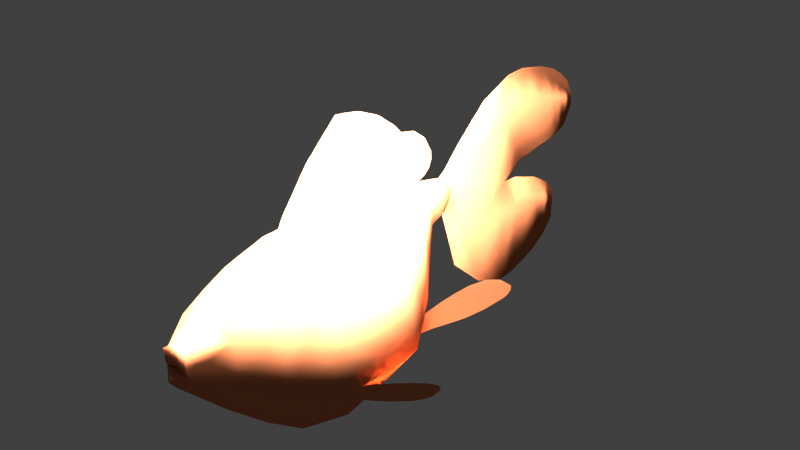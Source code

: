 # Source: LBSR_Fish.blend  (saved by Blender 2.73.0; exported with 4.5.12 LTS)
import bpy
from mathutils import Matrix  # noqa: F401  (used for matrix-valued properties, if any)

bpy.ops.wm.read_factory_settings(use_empty=True)
scene = bpy.context.scene
scene.name = 'Scene'

# ---- collections
col_collection_1 = bpy.data.collections.new('Collection 1'); scene.collection.children.link(col_collection_1)

# ---- materials (node trees are filled in below, after node groups)
mat_fish = bpy.data.materials.new('fish')
mat_fish.alpha_threshold = 0.0
mat_fish.use_transparent_shadow = False
mat_fish.diffuse_color = (0.6667, 0.1961, 0.07843, 1.0)
mat_fish.specular_color = (0.33, 0.33, 0.33)
mat_fish.roughness = 0.5

# ---- material node trees

# ---- world
world_world = bpy.data.worlds.new('World'); scene.world = world_world
world_world.color = (0.05088, 0.05088, 0.05088)
world_world.use_sun_shadow = False
world_world.sun_shadow_jitter_overblur = 0.0
world_world.cycles.sampling_method = 'MANUAL'
world_world.cycles.sample_map_resolution = 256

# ---- lights
light_point = bpy.data.lights.new('Point', 'POINT')
light_point.transmission_factor = 0.0
light_point.energy = 100.0
light_point.shadow_buffer_clip_start = 0.5
light_point.shadow_soft_size = 0.1
light_point.shadow_maximum_resolution = 0.006
light_point.use_absolute_resolution = True
light_point.cycles.use_multiple_importance_sampling = False
light_sun_001 = bpy.data.lights.new('Sun.001', 'SUN')
light_sun_001.transmission_factor = 0.0
light_sun_001.angle = 0.1993
light_sun_001.energy = 1.0
light_sun_001.shadow_buffer_clip_start = 0.5
light_sun_001.shadow_soft_size = 0.1
light_sun_001.shadow_cascade_max_distance = 1000.0
light_sun_001.cycles.use_multiple_importance_sampling = False
light_sun = bpy.data.lights.new('Sun', 'SUN')
light_sun.transmission_factor = 0.0
light_sun.angle = 0.1993
light_sun.energy = 1.0
light_sun.shadow_buffer_clip_start = 0.5
light_sun.shadow_soft_size = 0.1
light_sun.shadow_cascade_max_distance = 1000.0
light_sun.cycles.use_multiple_importance_sampling = False

# ---- meshes
me_mesh5_group6_group1_model = bpy.data.meshes.new('Mesh5 Group6 Group1 Model')
me_mesh5_group6_group1_model.from_pydata([(0.02221, -0.3043, 0.03872), (0.02077, -0.2946, 0.03357), (0.02102, -0.2858, 0.02733), (0.02107, -0.2746, 0.01966), (0.01848, -0.262, 0.01373), (0.01332, -0.2485, 0.009696), (0.01116, -0.2448, 0.009271), (0.007454, -0.2413, 0.01061), (0.003284, -0.2392, 0.01333), (-0.005638, -0.2414, 0.02368), (-0.01021, -0.248, 0.03264), (-0.009767, -0.2578, 0.0389), (-0.006463, -0.2682, 0.04264), (-0.00203, -0.2789, 0.04549), (0.003491, -0.2898, 0.04744), (0.02532, -0.3147, 0.0427)], [], [(0, 1, 2, 3, 4, 5, 6, 7, 8, 9, 10, 11, 12, 13, 14, 15)])
me_mesh5_group6_group1_model.polygons.foreach_set('use_smooth', [True] * 1)
_uv = me_mesh5_group6_group1_model.uv_layers.new(name='UVMap')
_uv.uv.foreach_set('vector', [0.4935, 0.2246, 0.5208, 0.2328, 0.5487, 0.2359, 0.5837, 0.2406, 0.6176, 0.2532, 0.6494, 0.2733, 0.6569, 0.2809, 0.6604, 0.2926, 0.6587, 0.305, 0.6344, 0.3286, 0.6052, 0.3384, 0.5754, 0.3329, 0.5497, 0.3193, 0.5252, 0.3025, 0.502, 0.2825, 0.4672, 0.2115])
me_mesh5_group6_group1_model.materials.append(mat_fish)
me_mesh5_group6_group1_model.use_remesh_preserve_volume = False
me_mesh5_group6_group1_model.use_remesh_preserve_attributes = False
me_mesh5_group6_group1_model.use_mirror_vertex_groups = False
me_mesh5_group6_group1_model.update()
me_mesh6_group7_group1_model = bpy.data.meshes.new('Mesh6 Group7 Group1 Model')
me_mesh6_group7_group1_model.from_pydata([(0.01954, -0.2366, 0.04859), (0.01618, -0.2265, 0.05019), (0.01307, -0.2162, 0.05035), (0.009113, -0.2033, 0.05077), (0.0048, -0.1908, 0.05344), (0.0002506, -0.179, 0.05826), (-0.001, -0.1762, 0.06021), (-0.002075, -0.1749, 0.06342), (-0.002658, -0.1755, 0.06695), (-0.001549, -0.1844, 0.07424), (0.000913, -0.1951, 0.07775), (0.00437, -0.2061, 0.07697), (0.007883, -0.2156, 0.07381), (0.01148, -0.2247, 0.0697), (0.01512, -0.2333, 0.06468), (0.02308, -0.2463, 0.04559)], [], [(3, 4, 5, 6, 7, 8, 9, 10, 11, 12, 13, 14, 15, 0, 1, 2)])
me_mesh6_group7_group1_model.polygons.foreach_set('use_smooth', [True] * 1)
_uv = me_mesh6_group7_group1_model.uv_layers.new(name='UVMap')
_uv.uv.foreach_set('vector', [0.5837, 0.2406, 0.6176, 0.2532, 0.6494, 0.2733, 0.6569, 0.2809, 0.6604, 0.2926, 0.6587, 0.305, 0.6344, 0.3286, 0.6052, 0.3384, 0.5754, 0.3329, 0.5497, 0.3193, 0.5252, 0.3025, 0.502, 0.2825, 0.4672, 0.2115, 0.4935, 0.2246, 0.5208, 0.2328, 0.5487, 0.2359])
me_mesh6_group7_group1_model.materials.append(mat_fish)
me_mesh6_group7_group1_model.use_remesh_preserve_volume = False
me_mesh6_group7_group1_model.use_remesh_preserve_attributes = False
me_mesh6_group7_group1_model.use_mirror_vertex_groups = False
me_mesh6_group7_group1_model.update()
me_mesh4_group5_group1_model = bpy.data.meshes.new('Mesh4 Group5 Group1 Model')
me_mesh4_group5_group1_model.from_pydata([(0.05668, -0.3194, 0.1091), (0.0573, -0.3043, 0.1383), (0.05811, -0.2846, 0.1644), (0.05908, -0.2612, 0.1865), (0.05982, -0.2433, 0.1834), (0.0605, -0.2268, 0.1761), (0.06109, -0.2124, 0.1651), (0.0613, -0.2072, 0.1595), (0.06179, -0.1954, 0.1568), (0.06219, -0.1857, 0.1495), (0.06245, -0.1794, 0.1388), (0.06247, -0.1789, 0.1331), (0.06237, -0.1812, 0.1278), (0.06219, -0.1855, 0.1242), (0.06192, -0.1921, 0.1217), (0.06165, -0.1988, 0.12), (0.06137, -0.2056, 0.1193), (0.05982, -0.2433, 0.1246), (0.05823, -0.2818, 0.1212)], [], [(8, 9, 10, 11, 12, 13, 14, 15, 16, 17, 18, 0, 1, 2, 3, 4, 5, 6, 7)])
me_mesh4_group5_group1_model.polygons.foreach_set('use_smooth', [True] * 1)
_uv = me_mesh4_group5_group1_model.uv_layers.new(name='UVMap')
_uv.uv.foreach_set('vector', [0.4518, 0.8087, 0.4824, 0.7997, 0.5086, 0.7766, 0.5154, 0.7611, 0.5154, 0.7431, 0.5086, 0.7276, 0.4954, 0.7125, 0.4809, 0.6997, 0.4654, 0.6892, 0.3697, 0.6589, 0.2809, 0.6025, 0.2029, 0.5225, 0.2095, 0.6241, 0.2301, 0.7223, 0.2639, 0.8138, 0.3099, 0.8266, 0.3569, 0.8259, 0.4027, 0.8117, 0.4207, 0.8022])
me_mesh4_group5_group1_model.materials.append(mat_fish)
me_mesh4_group5_group1_model.use_remesh_preserve_volume = False
me_mesh4_group5_group1_model.use_remesh_preserve_attributes = False
me_mesh4_group5_group1_model.use_mirror_vertex_groups = False
me_mesh4_group5_group1_model.update()
me_mesh1_group2_group1_model = bpy.data.meshes.new('Mesh1 Group2 Group1 Model')
me_mesh1_group2_group1_model.from_pydata([(0.09618, -0.2493, 0.04559), (0.1052, -0.237, 0.06468), (0.1095, -0.2288, 0.0697), (0.1138, -0.22, 0.07381), (0.1181, -0.2108, 0.07697), (0.1225, -0.2001, 0.07775), (0.1258, -0.1896, 0.07424), (0.1277, -0.1808, 0.06695), (0.1271, -0.1802, 0.06342), (0.1259, -0.1814, 0.06021), (0.1245, -0.1841, 0.05826), (0.119, -0.1955, 0.05344), (0.1136, -0.2076, 0.05077), (0.1086, -0.2202, 0.05035), (0.1047, -0.2302, 0.05019), (0.1005, -0.24, 0.04859)], [], [(2, 3, 4, 5, 6, 7, 8, 9, 10, 11, 12, 13, 14, 15, 0, 1)])
me_mesh1_group2_group1_model.polygons.foreach_set('use_smooth', [True] * 1)
_uv = me_mesh1_group2_group1_model.uv_layers.new(name='UVMap')
_uv.uv.foreach_set('vector', [0.5252, 0.3025, 0.5497, 0.3193, 0.5754, 0.3329, 0.6052, 0.3384, 0.6344, 0.3286, 0.6587, 0.305, 0.6604, 0.2926, 0.6569, 0.2809, 0.6494, 0.2733, 0.6176, 0.2532, 0.5837, 0.2406, 0.5487, 0.2359, 0.5208, 0.2328, 0.4935, 0.2246, 0.4672, 0.2115, 0.502, 0.2825])
me_mesh1_group2_group1_model.materials.append(mat_fish)
me_mesh1_group2_group1_model.use_remesh_preserve_volume = False
me_mesh1_group2_group1_model.use_remesh_preserve_attributes = False
me_mesh1_group2_group1_model.use_mirror_vertex_groups = False
me_mesh1_group2_group1_model.update()
me_mesh2_group4_group3_group1_model = bpy.data.meshes.new('Mesh2 Group4 Group3 Group1 Model')
me_mesh2_group4_group3_group1_model.from_pydata([(0.05458, -0.1037, 0.05825), (0.05508, -0.1037, 0.1176), (0.05733, -0.0788, 0.0552), (0.05439, -0.1287, 0.06461), (0.05473, -0.1287, 0.1042), (0.05598, -0.1037, 0.01067), (0.05533, -0.1287, 0.03289), (0.05823, -0.1038, 0.01067), (0.05683, -0.1288, 0.03289), (0.05964, -0.1039, 0.05825), (0.05777, -0.1288, 0.06461), (0.05894, -0.07887, 0.0552), (0.05849, -0.07885, 1.005e-08), (0.05911, -0.06362, 0.001319), (0.05954, -0.06364, 0.05464), (0.05778, -0.07882, 9.933e-09), (0.05842, -0.06359, 0.001319), (0.05798, -0.06357, 0.05464), (0.05738, -0.07881, 0.07757), (0.05803, -0.06357, 0.07625), (0.05749, -0.07881, 0.124), (0.05711, -0.1038, 0.144), (0.05608, -0.1288, 0.1218), (0.05551, -0.1426, 0.1074), (0.05264, -0.1425, 0.1015), (0.05111, -0.1474, 0.09845), (0.05193, -0.1425, 0.08816), (0.05392, -0.1425, 0.0775), (0.05007, -0.1474, 0.08958), (0.05297, -0.1475, 0.08247), (0.0571, -0.1427, 0.0775), (0.05763, -0.1477, 0.08247), (0.05909, -0.1428, 0.08816), (0.05743, -0.1288, 0.1042), (0.05914, -0.1039, 0.1176), (0.05878, -0.07886, 0.124), (0.05889, -0.07887, 0.07757), (0.05953, -0.06363, 0.08788), (0.05799, -0.06357, 0.08788), (0.05949, -0.06363, 0.07625), (0.06031, -0.04128, 0.05147), (0.06027, -0.04128, 0.06876), (0.06071, -0.02696, 0.04779), (0.06069, -0.02696, 0.06006), (0.06087, -0.01772, 0.04329), (0.06086, -0.01772, 0.04942), (0.06045, -0.0177, 0.04942), (0.06075, -0.01771, 0.02814), (0.06055, -0.0177, 0.02814), (0.06043, -0.0177, 0.04329), (0.05986, -0.02693, 0.06006), (0.05983, -0.02692, 0.04779), (0.05906, -0.04123, 0.05147), (0.0591, -0.04123, 0.06875), (0.05941, -0.04124, 0.008812), (0.06008, -0.02694, 0.0175), (0.06047, -0.02695, 0.0175), (0.05996, -0.04126, 0.008812), (0.0581, -0.06357, 0.1288), (0.05901, -0.04123, 0.09229), (0.05911, -0.04123, 0.1279), (0.06035, -0.04128, 0.0923), (0.06026, -0.04128, 0.1279), (0.05942, -0.06363, 0.1288), (0.06094, -0.02697, 0.09391), (0.06086, -0.02697, 0.1253), (0.06132, -0.01773, 0.09576), (0.06125, -0.01773, 0.1226), (0.06167, -0.009276, 0.1003), (0.06162, -0.009273, 0.1201), (0.06169, -0.002542, 0.1116), (0.06167, -0.00254, 0.1178), (0.06146, -0.002532, 0.1116), (0.06147, -0.002532, 0.1178), (0.06157, -0.002535, 0.1218), (0.06092, -0.009245, 0.1003), (0.06098, -0.009246, 0.1201), (0.06031, -0.01769, 0.09576), (0.05976, -0.02692, 0.09391), (0.05984, -0.02692, 0.1253), (0.05968, -0.04125, 0.1514), (0.06035, -0.02694, 0.146), (0.05876, -0.0636, 0.1558), (0.05814, -0.07884, 0.1547), (0.05838, -0.1427, 0.1015), (0.0553, -0.1476, 0.1024), (0.0595, -0.1478, 0.09845), (0.06054, -0.1478, 0.08958), (0.06082, -0.01771, 0.1403), (0.0613, -0.009259, 0.1332), (0.06038, -0.01769, 0.1226)], [], [(0, 1, 2), (0, 3, 4, 1), (3, 0, 5, 6), (7, 8, 6, 5), (7, 9, 10, 8), (9, 7, 11), (12, 11, 7), (12, 13, 14, 11), (13, 12, 15, 16), (12, 7, 5, 15), (5, 0, 15), (15, 0, 2), (15, 2, 17, 16), (17, 2, 18, 19), (18, 2, 1, 20), (1, 21, 20), (4, 22, 21, 1), (22, 4, 23), (24, 23, 4), (24, 25, 23), (24, 26, 25), (26, 24, 3), (4, 3, 24), (3, 6, 26), (27, 26, 6), (26, 27, 28), (29, 28, 27), (30, 31, 29, 27), (30, 32, 31), (32, 30, 10), (8, 10, 30), (6, 8, 30, 27), (10, 33, 32), (9, 34, 33, 10), (34, 9, 35), (36, 35, 9, 11), (36, 37, 35), (36, 18, 38, 37), (18, 36, 39, 19), (14, 39, 36, 11), (40, 41, 39, 14), (42, 43, 41, 40), (44, 45, 43, 42), (46, 50, 43, 45), (51, 50, 46, 49), (52, 53, 50, 51), (52, 17, 19, 53), (16, 17, 52, 54), (54, 52, 51, 55), (55, 51, 49, 48), (47, 56, 55, 48), (47, 44, 42, 56), (56, 42, 40, 57), (13, 57, 40, 14), (57, 13, 16, 54), (56, 57, 54, 55), (53, 19, 39, 41), (50, 53, 41, 43), (18, 20, 38), (58, 38, 20), (59, 38, 58, 60), (61, 37, 38, 59), (61, 62, 63, 37), (64, 65, 62, 61), (66, 67, 65, 64), (68, 69, 67, 66), (70, 71, 69, 68), (72, 75, 76, 73), (70, 68, 75, 72), (68, 66, 77, 75), (66, 64, 78, 77), (64, 61, 59, 78), (78, 59, 60, 79), (79, 60, 80, 81), (60, 58, 82, 80), (82, 58, 83), (20, 83, 58), (83, 20, 21), (21, 34, 83), (33, 34, 21, 22), (33, 22, 84), (23, 84, 22), (23, 85, 84), (85, 23, 25), (86, 84, 85), (86, 87, 84), (32, 84, 87), (84, 32, 33), (87, 31, 32), (35, 83, 34), (35, 63, 83), (63, 35, 37), (82, 83, 63), (62, 80, 82, 63), (65, 81, 80, 62), (67, 88, 81, 65), (69, 89, 88, 67), (71, 74, 89, 69), (73, 76, 89, 74), (76, 90, 88, 89), (75, 77, 90, 76), (77, 78, 79, 90), (90, 79, 81, 88), (28, 25, 26), (74, 71, 70, 72, 73), (46, 45, 44, 47, 48, 49)])
me_mesh2_group4_group3_group1_model.polygons.foreach_set('use_smooth', [True] * 106)
_uv = me_mesh2_group4_group3_group1_model.uv_layers.new(name='UVMap')
_uv.uv.foreach_set('vector', [0.6574, 0.5209, 0.6259, 0.7103, 0.7139, 0.5268, 0.6574, 0.5209, 0.5991, 0.5255, 0.578, 0.6518, 0.6259, 0.7103, 0.5991, 0.5255, 0.6574, 0.5209, 0.6827, 0.3689, 0.6159, 0.4242, 0.6827, 0.3689, 0.6159, 0.4242, 0.6159, 0.4242, 0.6827, 0.3689, 0.6827, 0.3689, 0.6574, 0.5209, 0.5991, 0.5255, 0.6159, 0.4242, 0.6574, 0.5209, 0.6827, 0.3689, 0.7139, 0.5268, 0.7433, 0.3505, 0.7139, 0.5268, 0.6827, 0.3689, 0.7433, 0.3505, 0.7761, 0.3643, 0.7477, 0.5345, 0.7139, 0.5268, 0.7761, 0.3643, 0.7433, 0.3505, 0.7433, 0.3505, 0.7761, 0.3643, 0.7433, 0.3505, 0.6827, 0.3689, 0.6827, 0.3689, 0.7433, 0.3505, 0.6827, 0.3689, 0.6574, 0.5209, 0.7433, 0.3505, 0.7433, 0.3505, 0.6574, 0.5209, 0.7139, 0.5268, 0.7433, 0.3505, 0.7139, 0.5268, 0.7477, 0.5345, 0.7761, 0.3643, 0.7477, 0.5345, 0.7139, 0.5268, 0.702, 0.5982, 0.7362, 0.6035, 0.702, 0.5982, 0.7139, 0.5268, 0.6259, 0.7103, 0.6773, 0.7465, 0.6259, 0.7103, 0.6118, 0.7946, 0.6773, 0.7465, 0.578, 0.6518, 0.5687, 0.708, 0.6118, 0.7946, 0.6259, 0.7103, 0.5687, 0.708, 0.578, 0.6518, 0.5459, 0.6533, 0.549, 0.6345, 0.5459, 0.6533, 0.578, 0.6518, 0.5566, 0.6403, 0.5464, 0.6256, 0.5523, 0.6598, 0.5566, 0.6403, 0.5661, 0.5964, 0.5464, 0.6256, 0.5561, 0.592, 0.549, 0.6345, 0.5991, 0.5255, 0.578, 0.6518, 0.5991, 0.5255, 0.549, 0.6345, 0.5991, 0.5255, 0.6159, 0.4242, 0.5561, 0.592, 0.5618, 0.558, 0.5561, 0.592, 0.6159, 0.4242, 0.5661, 0.5964, 0.5738, 0.5613, 0.5528, 0.5964, 0.5579, 0.5729, 0.5528, 0.5964, 0.5738, 0.5613, 0.5738, 0.5613, 0.5579, 0.5729, 0.5579, 0.5729, 0.5738, 0.5613, 0.5738, 0.5613, 0.5661, 0.5964, 0.5579, 0.5729, 0.5561, 0.592, 0.5618, 0.558, 0.5991, 0.5255, 0.6159, 0.4242, 0.5991, 0.5255, 0.5618, 0.558, 0.6159, 0.4242, 0.6159, 0.4242, 0.5618, 0.558, 0.5618, 0.558, 0.5991, 0.5255, 0.578, 0.6518, 0.5561, 0.592, 0.6574, 0.5209, 0.6259, 0.7103, 0.578, 0.6518, 0.5991, 0.5255, 0.6259, 0.7103, 0.6574, 0.5209, 0.6773, 0.7465, 0.702, 0.5982, 0.6773, 0.7465, 0.6574, 0.5209, 0.7139, 0.5268, 0.702, 0.5982, 0.7301, 0.6407, 0.6773, 0.7465, 0.702, 0.5982, 0.702, 0.5982, 0.7301, 0.6407, 0.7301, 0.6407, 0.702, 0.5982, 0.702, 0.5982, 0.7362, 0.6035, 0.7362, 0.6035, 0.7477, 0.5345, 0.7362, 0.6035, 0.702, 0.5982, 0.7139, 0.5268, 0.7986, 0.5384, 0.7894, 0.5936, 0.7362, 0.6035, 0.7477, 0.5345, 0.832, 0.5357, 0.8255, 0.5748, 0.7894, 0.5936, 0.7986, 0.5384, 0.8547, 0.5271, 0.8515, 0.5467, 0.8255, 0.5748, 0.832, 0.5357, 0.8515, 0.5467, 0.8255, 0.5748, 0.8255, 0.5748, 0.8515, 0.5467, 0.832, 0.5357, 0.8255, 0.5748, 0.8515, 0.5467, 0.8547, 0.5271, 0.7986, 0.5384, 0.7894, 0.5936, 0.8255, 0.5748, 0.832, 0.5357, 0.7986, 0.5384, 0.7477, 0.5345, 0.7362, 0.6035, 0.7894, 0.5936, 0.7761, 0.3643, 0.7477, 0.5345, 0.7986, 0.5384, 0.8213, 0.4022, 0.8213, 0.4022, 0.7986, 0.5384, 0.832, 0.5357, 0.8481, 0.439, 0.8481, 0.439, 0.832, 0.5357, 0.8547, 0.5271, 0.8628, 0.4787, 0.8628, 0.4787, 0.8481, 0.439, 0.8481, 0.439, 0.8628, 0.4787, 0.8628, 0.4787, 0.8547, 0.5271, 0.832, 0.5357, 0.8481, 0.439, 0.8481, 0.439, 0.832, 0.5357, 0.7986, 0.5384, 0.8213, 0.4022, 0.7761, 0.3643, 0.8213, 0.4022, 0.7986, 0.5384, 0.7477, 0.5345, 0.8213, 0.4022, 0.7761, 0.3643, 0.7761, 0.3643, 0.8213, 0.4022, 0.8481, 0.439, 0.8213, 0.4022, 0.8213, 0.4022, 0.8481, 0.439, 0.7894, 0.5936, 0.7362, 0.6035, 0.7362, 0.6035, 0.7894, 0.5936, 0.8255, 0.5748, 0.7894, 0.5936, 0.7894, 0.5936, 0.8255, 0.5748, 0.702, 0.5982, 0.6773, 0.7465, 0.7301, 0.6407, 0.7083, 0.7713, 0.7301, 0.6407, 0.6773, 0.7465, 0.7769, 0.6688, 0.7301, 0.6407, 0.7083, 0.7713, 0.758, 0.7824, 0.7769, 0.6688, 0.7301, 0.6407, 0.7301, 0.6407, 0.7769, 0.6688, 0.7769, 0.6688, 0.758, 0.7824, 0.7083, 0.7713, 0.7301, 0.6407, 0.8075, 0.6829, 0.7908, 0.7832, 0.758, 0.7824, 0.7769, 0.6688, 0.8268, 0.6946, 0.8126, 0.7803, 0.7908, 0.7832, 0.8075, 0.6829, 0.8431, 0.7142, 0.8325, 0.7776, 0.8126, 0.7803, 0.8268, 0.6946, 0.8518, 0.7547, 0.8485, 0.7744, 0.8325, 0.7776, 0.8431, 0.7142, 0.8518, 0.7547, 0.8431, 0.7142, 0.8325, 0.7776, 0.8485, 0.7744, 0.8518, 0.7547, 0.8431, 0.7142, 0.8431, 0.7142, 0.8518, 0.7547, 0.8431, 0.7142, 0.8268, 0.6946, 0.8268, 0.6946, 0.8431, 0.7142, 0.8268, 0.6946, 0.8075, 0.6829, 0.8075, 0.6829, 0.8268, 0.6946, 0.8075, 0.6829, 0.7769, 0.6688, 0.7769, 0.6688, 0.8075, 0.6829, 0.8075, 0.6829, 0.7769, 0.6688, 0.758, 0.7824, 0.7908, 0.7832, 0.7908, 0.7832, 0.758, 0.7824, 0.7455, 0.8573, 0.7798, 0.8493, 0.758, 0.7824, 0.7083, 0.7713, 0.694, 0.8574, 0.7455, 0.8573, 0.694, 0.8574, 0.7083, 0.7713, 0.661, 0.8443, 0.6773, 0.7465, 0.661, 0.8443, 0.7083, 0.7713, 0.661, 0.8443, 0.6773, 0.7465, 0.6118, 0.7946, 0.6118, 0.7946, 0.6259, 0.7103, 0.661, 0.8443, 0.578, 0.6518, 0.6259, 0.7103, 0.6118, 0.7946, 0.5687, 0.708, 0.578, 0.6518, 0.5687, 0.708, 0.549, 0.6345, 0.5459, 0.6533, 0.549, 0.6345, 0.5687, 0.708, 0.5523, 0.6598, 0.5436, 0.6386, 0.5566, 0.6403, 0.5436, 0.6386, 0.5523, 0.6598, 0.5464, 0.6256, 0.5464, 0.6256, 0.5566, 0.6403, 0.5436, 0.6386, 0.5464, 0.6256, 0.5528, 0.5964, 0.5566, 0.6403, 0.5661, 0.5964, 0.5566, 0.6403, 0.5528, 0.5964, 0.549, 0.6345, 0.5561, 0.592, 0.578, 0.6518, 0.5528, 0.5964, 0.5579, 0.5729, 0.5661, 0.5964, 0.6773, 0.7465, 0.661, 0.8443, 0.6259, 0.7103, 0.6773, 0.7465, 0.7083, 0.7713, 0.661, 0.8443, 0.7083, 0.7713, 0.6773, 0.7465, 0.7301, 0.6407, 0.694, 0.8574, 0.661, 0.8443, 0.7083, 0.7713, 0.758, 0.7824, 0.7455, 0.8573, 0.694, 0.8574, 0.7083, 0.7713, 0.7908, 0.7832, 0.7798, 0.8493, 0.7455, 0.8573, 0.758, 0.7824, 0.8126, 0.7803, 0.8032, 0.8368, 0.7798, 0.8493, 0.7908, 0.7832, 0.8325, 0.7776, 0.8256, 0.8194, 0.8032, 0.8368, 0.8126, 0.7803, 0.8485, 0.7744, 0.8464, 0.7873, 0.8256, 0.8194, 0.8325, 0.7776, 0.8485, 0.7744, 0.8325, 0.7776, 0.8256, 0.8194, 0.8464, 0.7873, 0.8325, 0.7776, 0.8126, 0.7803, 0.8032, 0.8368, 0.8256, 0.8194, 0.8431, 0.7142, 0.8268, 0.6946, 0.8126, 0.7803, 0.8325, 0.7776, 0.8268, 0.6946, 0.8075, 0.6829, 0.7908, 0.7832, 0.8126, 0.7803, 0.8126, 0.7803, 0.7908, 0.7832, 0.7798, 0.8493, 0.8032, 0.8368, 0.5528, 0.5964, 0.5464, 0.6256, 0.5661, 0.5964, 0.8464, 0.7873, 0.8485, 0.7744, 0.8518, 0.7547, 0.8518, 0.7547, 0.8485, 0.7744, 0.8515, 0.5467, 0.8515, 0.5467, 0.8547, 0.5271, 0.8628, 0.4787, 0.8628, 0.4787, 0.8547, 0.5271])
me_mesh2_group4_group3_group1_model.materials.append(mat_fish)
me_mesh2_group4_group3_group1_model.use_remesh_preserve_volume = False
me_mesh2_group4_group3_group1_model.use_remesh_preserve_attributes = False
me_mesh2_group4_group3_group1_model.use_mirror_vertex_groups = False
me_mesh2_group4_group3_group1_model.update()
me_mesh7_group8_group1_model = bpy.data.meshes.new('Mesh7 Group8 Group1 Model')
me_mesh7_group8_group1_model.from_pydata([(0.08832, -0.3173, 0.0427), (0.1121, -0.2943, 0.04744), (0.1185, -0.2838, 0.04549), (0.1238, -0.2735, 0.04264), (0.128, -0.2635, 0.0389), (0.1292, -0.2537, 0.03264), (0.1252, -0.2468, 0.02368), (0.1165, -0.2439, 0.01333), (0.1122, -0.2456, 0.01061), (0.1082, -0.2488, 0.009271), (0.1057, -0.2524, 0.009696), (0.09947, -0.2654, 0.01373), (0.09586, -0.2776, 0.01966), (0.09499, -0.2888, 0.02733), (0.09451, -0.2976, 0.03357), (0.09228, -0.3072, 0.03872)], [], [(0, 1, 2, 3, 4, 5, 6, 7, 8, 9, 10, 11, 12, 13, 14, 15)])
me_mesh7_group8_group1_model.polygons.foreach_set('use_smooth', [True] * 1)
_uv = me_mesh7_group8_group1_model.uv_layers.new(name='UVMap')
_uv.uv.foreach_set('vector', [0.4672, 0.2115, 0.502, 0.2825, 0.5252, 0.3025, 0.5497, 0.3193, 0.5754, 0.3329, 0.6052, 0.3384, 0.6344, 0.3286, 0.6587, 0.305, 0.6604, 0.2926, 0.6569, 0.2809, 0.6494, 0.2733, 0.6176, 0.2532, 0.5837, 0.2406, 0.5487, 0.2359, 0.5208, 0.2328, 0.4935, 0.2246])
me_mesh7_group8_group1_model.materials.append(mat_fish)
me_mesh7_group8_group1_model.use_remesh_preserve_volume = False
me_mesh7_group8_group1_model.use_remesh_preserve_attributes = False
me_mesh7_group8_group1_model.use_mirror_vertex_groups = False
me_mesh7_group8_group1_model.update()
me_mesh3_group3_group1_model = bpy.data.meshes.new('Mesh3 Group3 Group1 Model')
me_mesh3_group3_group1_model.from_pydata([(0.06557, -0.168, 0.09383), (0.06888, -0.1682, 0.1019), (0.06843, -0.1849, 0.09005), (0.07616, -0.1852, 0.1008), (0.07797, -0.1966, 0.1001), (0.06898, -0.1962, 0.08759), (0.07341, -0.1851, 0.1143), (0.07476, -0.1965, 0.1158), (0.0677, -0.1681, 0.112), (0.06223, -0.1846, 0.1203), (0.06292, -0.1679, 0.1165), (0.05106, -0.1842, 0.1143), (0.05814, -0.1677, 0.112), (0.05696, -0.1677, 0.1019), (0.0483, -0.184, 0.1008), (0.04556, -0.1952, 0.1001), (0.04877, -0.1954, 0.1158), (0.03368, -0.21, 0.08592), (0.03912, -0.2102, 0.1124), (0.02042, -0.2257, 0.0694), (0.02836, -0.226, 0.108), (0.01505, -0.2521, 0.1034), (0.004102, -0.2516, 0.05277), (0.0139, -0.2801, 0.1023), (0.002949, -0.2796, 0.04892), (0.008206, -0.3133, 0.05097), (0.01784, -0.3137, 0.09791), (0.01741, -0.3358, 0.05807), (0.03879, -0.3367, 0.02758), (0.0352, -0.3144, 0.01333), (0.0785, -0.3162, 0.01333), (0.07309, -0.3381, 0.02758), (0.1055, -0.3173, 0.05097), (0.08283, -0.2829, 0.00614), (0.1135, -0.2842, 0.04892), (0.1147, -0.2562, 0.05277), (0.08398, -0.2549, 0.01213), (0.07829, -0.2281, 0.03841), (0.03478, -0.2529, 0.01213), (0.04265, -0.2266, 0.03841), (0.03362, -0.2809, 0.00614), (0.04892, -0.2106, 0.06467), (0.05455, -0.1956, 0.08759), (0.05603, -0.1844, 0.09005), (0.06027, -0.1678, 0.09383), (0.07336, -0.2117, 0.06467), (0.0886, -0.2123, 0.08592), (0.08316, -0.2121, 0.1124), (0.06177, -0.1959, 0.1227), (0.06114, -0.2111, 0.1242), (0.06047, -0.2274, 0.1252), (0.05938, -0.2539, 0.126), (0.1037, -0.2557, 0.1034), (0.05823, -0.2819, 0.126), (0.05685, -0.3153, 0.1188), (0.02504, -0.3362, 0.09609), (0.0291, -0.3595, 0.06787), (0.04346, -0.3601, 0.04661), (0.06651, -0.361, 0.04661), (0.09447, -0.339, 0.05807), (0.09586, -0.3169, 0.09791), (0.1026, -0.2837, 0.1023), (0.1005, -0.229, 0.0694), (0.09259, -0.2287, 0.108), (0.05594, -0.3374, 0.113), (0.03422, -0.3597, 0.09437), (0.04535, -0.3818, 0.07784), (0.05005, -0.3857, 0.07038), (0.05784, -0.386, 0.07038), (0.08088, -0.3616, 0.06787), (0.08684, -0.3387, 0.09609), (0.05499, -0.3605, 0.1062), (0.04708, -0.3819, 0.0889), (0.04624, -0.3834, 0.08156), (0.0541, -0.3821, 0.08075), (0.04586, -0.3694, 0.07784), (0.05461, -0.3698, 0.08075), (0.05461, -0.3698, 0.07559), (0.06336, -0.3702, 0.07784), (0.05406, -0.3831, 0.07595), (0.06285, -0.3825, 0.07784), (0.07575, -0.3614, 0.09437), (0.0541, -0.3821, 0.09382), (0.04772, -0.3852, 0.09115), (0.05401, -0.3842, 0.08408), (0.06182, -0.3841, 0.08156), (0.06021, -0.3857, 0.09115), (0.05393, -0.3863, 0.09541), (0.06111, -0.3824, 0.0889)], [], [(0, 1, 2), (3, 2, 1), (2, 3, 4, 5), (3, 6, 7, 4), (6, 3, 8), (1, 8, 3), (6, 8, 9), (10, 9, 8), (9, 10, 11), (12, 11, 10), (12, 13, 11), (14, 11, 13), (15, 16, 11, 14), (17, 18, 16, 15), (19, 20, 18, 17), (20, 19, 21), (22, 21, 19), (21, 22, 23), (24, 23, 22), (25, 26, 23, 24), (25, 27, 26), (27, 25, 28), (29, 28, 25), (30, 31, 28, 29), (30, 32, 31), (33, 34, 32, 30), (34, 33, 35), (36, 35, 33), (36, 37, 35), (37, 36, 38, 39), (36, 33, 40, 38), (33, 30, 29, 40), (29, 25, 24, 40), (40, 24, 38), (22, 38, 24), (38, 22, 39), (19, 39, 22), (19, 17, 41, 39), (41, 17, 15, 42), (42, 15, 14, 43), (43, 14, 44), (13, 44, 14), (0, 2, 43, 44), (2, 5, 42, 43), (5, 45, 41, 42), (45, 5, 4, 46), (46, 4, 7, 47), (48, 49, 47, 7), (16, 18, 49, 48), (18, 20, 50, 49), (20, 21, 50), (51, 50, 21), (51, 52, 50), (51, 53, 52), (53, 51, 23), (21, 23, 51), (23, 26, 54, 53), (26, 55, 54), (55, 26, 27), (27, 56, 55), (56, 27, 57), (28, 57, 27), (31, 58, 57, 28), (31, 59, 58), (59, 31, 32), (32, 60, 59), (34, 61, 60, 32), (61, 34, 52), (35, 52, 34), (35, 62, 52), (62, 35, 37), (45, 46, 62, 37), (62, 46, 47, 63), (49, 50, 63, 47), (63, 50, 52), (63, 52, 62), (39, 41, 45, 37), (61, 52, 53), (53, 54, 60, 61), (54, 64, 60), (64, 54, 55), (55, 65, 64), (65, 55, 56), (56, 66, 65), (66, 56, 67), (57, 67, 56), (58, 68, 67, 57), (58, 69, 68), (69, 58, 59), (59, 70, 69), (70, 59, 60), (70, 60, 64), (64, 71, 70), (71, 64, 65), (65, 72, 71), (72, 65, 66), (66, 73, 72), (66, 74, 73), (75, 76, 74, 66), (76, 75, 77, 78), (75, 66, 77), (79, 77, 66), (79, 80, 77), (80, 68, 69), (69, 81, 80), (81, 69, 70), (81, 70, 71), (71, 82, 81), (82, 71, 72), (72, 83, 82), (83, 72, 73), (84, 73, 74), (84, 74, 85), (80, 85, 74), (80, 88, 85), (88, 80, 81), (88, 81, 82), (82, 87, 88), (87, 82, 83), (86, 88, 87), (86, 85, 88), (78, 80, 74, 76), (78, 77, 80), (11, 16, 48, 9), (9, 48, 7, 6), (79, 66, 67, 68, 80), (87, 83, 73, 84, 85, 86)])
me_mesh3_group3_group1_model.polygons.foreach_set('use_smooth', [True] * 127)
_uv = me_mesh3_group3_group1_model.uv_layers.new(name='UVMap')
_uv.uv.foreach_set('vector', [0.5137, 0.5897, 0.5042, 0.6106, 0.4857, 0.5538, 0.4731, 0.5816, 0.4857, 0.5538, 0.5042, 0.6106, 0.4857, 0.5538, 0.4731, 0.5816, 0.452, 0.5621, 0.4667, 0.5298, 0.4731, 0.5816, 0.4573, 0.6164, 0.4336, 0.6025, 0.452, 0.5621, 0.4573, 0.6164, 0.4731, 0.5816, 0.4924, 0.6366, 0.5042, 0.6106, 0.4924, 0.6366, 0.4731, 0.5816, 0.4573, 0.6164, 0.4924, 0.6366, 0.4503, 0.6318, 0.4871, 0.6482, 0.4503, 0.6318, 0.4924, 0.6366, 0.4503, 0.6318, 0.4871, 0.6482, 0.4573, 0.6164, 0.4924, 0.6366, 0.4573, 0.6164, 0.4871, 0.6482, 0.4924, 0.6366, 0.5042, 0.6106, 0.4573, 0.6164, 0.4731, 0.5816, 0.4573, 0.6164, 0.5042, 0.6106, 0.452, 0.5621, 0.4336, 0.6025, 0.4573, 0.6164, 0.4731, 0.5816, 0.4391, 0.5016, 0.408, 0.57, 0.4336, 0.6025, 0.452, 0.5621, 0.4271, 0.4336, 0.3817, 0.5334, 0.408, 0.57, 0.4391, 0.5016, 0.3817, 0.5334, 0.4271, 0.4336, 0.3357, 0.4799, 0.3951, 0.3491, 0.3357, 0.4799, 0.4271, 0.4336, 0.3357, 0.4799, 0.3951, 0.3491, 0.2828, 0.433, 0.3454, 0.2953, 0.2828, 0.433, 0.3951, 0.3491, 0.2782, 0.2483, 0.2231, 0.3695, 0.2828, 0.433, 0.3454, 0.2953, 0.2782, 0.2483, 0.227, 0.232, 0.2231, 0.3695, 0.227, 0.232, 0.2782, 0.2483, 0.2628, 0.1532, 0.3223, 0.1511, 0.2628, 0.1532, 0.2782, 0.2483, 0.3223, 0.1511, 0.2628, 0.1532, 0.2628, 0.1532, 0.3223, 0.1511, 0.3223, 0.1511, 0.2782, 0.2483, 0.2628, 0.1532, 0.3955, 0.1848, 0.3454, 0.2953, 0.2782, 0.2483, 0.3223, 0.1511, 0.3454, 0.2953, 0.3955, 0.1848, 0.3951, 0.3491, 0.4428, 0.2441, 0.3951, 0.3491, 0.3955, 0.1848, 0.4428, 0.2441, 0.4634, 0.3535, 0.3951, 0.3491, 0.4634, 0.3535, 0.4428, 0.2441, 0.4428, 0.2441, 0.4634, 0.3535, 0.4428, 0.2441, 0.3955, 0.1848, 0.3955, 0.1848, 0.4428, 0.2441, 0.3955, 0.1848, 0.3223, 0.1511, 0.3223, 0.1511, 0.3955, 0.1848, 0.3223, 0.1511, 0.2782, 0.2483, 0.3454, 0.2953, 0.3955, 0.1848, 0.3955, 0.1848, 0.3454, 0.2953, 0.4428, 0.2441, 0.3951, 0.3491, 0.4428, 0.2441, 0.3454, 0.2953, 0.4428, 0.2441, 0.3951, 0.3491, 0.4634, 0.3535, 0.4271, 0.4336, 0.4634, 0.3535, 0.3951, 0.3491, 0.4271, 0.4336, 0.4391, 0.5016, 0.4641, 0.4467, 0.4634, 0.3535, 0.4641, 0.4467, 0.4391, 0.5016, 0.452, 0.5621, 0.4667, 0.5298, 0.4667, 0.5298, 0.452, 0.5621, 0.4731, 0.5816, 0.4857, 0.5538, 0.4857, 0.5538, 0.4731, 0.5816, 0.5137, 0.5897, 0.5042, 0.6106, 0.5137, 0.5897, 0.4731, 0.5816, 0.5137, 0.5897, 0.4857, 0.5538, 0.4857, 0.5538, 0.5137, 0.5897, 0.4857, 0.5538, 0.4667, 0.5298, 0.4667, 0.5298, 0.4857, 0.5538, 0.4667, 0.5298, 0.4641, 0.4467, 0.4641, 0.4467, 0.4667, 0.5298, 0.4641, 0.4467, 0.4667, 0.5298, 0.452, 0.5621, 0.4391, 0.5016, 0.4391, 0.5016, 0.452, 0.5621, 0.4336, 0.6025, 0.408, 0.57, 0.4255, 0.6205, 0.3942, 0.6005, 0.408, 0.57, 0.4336, 0.6025, 0.4336, 0.6025, 0.408, 0.57, 0.3942, 0.6005, 0.4255, 0.6205, 0.408, 0.57, 0.3817, 0.5334, 0.3616, 0.5778, 0.3942, 0.6005, 0.3817, 0.5334, 0.3357, 0.4799, 0.3616, 0.5778, 0.3092, 0.5382, 0.3616, 0.5778, 0.3357, 0.4799, 0.3092, 0.5382, 0.3357, 0.4799, 0.3616, 0.5778, 0.3092, 0.5382, 0.255, 0.4943, 0.3357, 0.4799, 0.255, 0.4943, 0.3092, 0.5382, 0.2828, 0.433, 0.3357, 0.4799, 0.2828, 0.433, 0.3092, 0.5382, 0.2828, 0.433, 0.2231, 0.3695, 0.1986, 0.4235, 0.255, 0.4943, 0.2231, 0.3695, 0.1824, 0.3302, 0.1986, 0.4235, 0.1824, 0.3302, 0.2231, 0.3695, 0.227, 0.232, 0.227, 0.232, 0.1707, 0.2211, 0.1824, 0.3302, 0.1707, 0.2211, 0.227, 0.232, 0.1957, 0.1663, 0.2628, 0.1532, 0.1957, 0.1663, 0.227, 0.232, 0.2628, 0.1532, 0.1957, 0.1663, 0.1957, 0.1663, 0.2628, 0.1532, 0.2628, 0.1532, 0.227, 0.232, 0.1957, 0.1663, 0.227, 0.232, 0.2628, 0.1532, 0.2782, 0.2483, 0.2782, 0.2483, 0.2231, 0.3695, 0.227, 0.232, 0.3454, 0.2953, 0.2828, 0.433, 0.2231, 0.3695, 0.2782, 0.2483, 0.2828, 0.433, 0.3454, 0.2953, 0.3357, 0.4799, 0.3951, 0.3491, 0.3357, 0.4799, 0.3454, 0.2953, 0.3951, 0.3491, 0.4271, 0.4336, 0.3357, 0.4799, 0.4271, 0.4336, 0.3951, 0.3491, 0.4634, 0.3535, 0.4641, 0.4467, 0.4391, 0.5016, 0.4271, 0.4336, 0.4634, 0.3535, 0.4271, 0.4336, 0.4391, 0.5016, 0.408, 0.57, 0.3817, 0.5334, 0.3942, 0.6005, 0.3616, 0.5778, 0.3817, 0.5334, 0.408, 0.57, 0.3817, 0.5334, 0.3616, 0.5778, 0.3357, 0.4799, 0.3817, 0.5334, 0.3357, 0.4799, 0.4271, 0.4336, 0.4634, 0.3535, 0.4641, 0.4467, 0.4641, 0.4467, 0.4634, 0.3535, 0.2828, 0.433, 0.3357, 0.4799, 0.255, 0.4943, 0.255, 0.4943, 0.1986, 0.4235, 0.2231, 0.3695, 0.2828, 0.433, 0.1986, 0.4235, 0.1626, 0.3739, 0.2231, 0.3695, 0.1626, 0.3739, 0.1986, 0.4235, 0.1824, 0.3302, 0.1824, 0.3302, 0.1396, 0.2896, 0.1626, 0.3739, 0.1396, 0.2896, 0.1824, 0.3302, 0.1707, 0.2211, 0.1707, 0.2211, 0.1171, 0.213, 0.1396, 0.2896, 0.1171, 0.213, 0.1707, 0.2211, 0.1186, 0.1879, 0.1957, 0.1663, 0.1186, 0.1879, 0.1707, 0.2211, 0.1957, 0.1663, 0.1186, 0.1879, 0.1186, 0.1879, 0.1957, 0.1663, 0.1957, 0.1663, 0.1707, 0.2211, 0.1186, 0.1879, 0.1707, 0.2211, 0.1957, 0.1663, 0.227, 0.232, 0.227, 0.232, 0.1824, 0.3302, 0.1707, 0.2211, 0.1824, 0.3302, 0.227, 0.232, 0.2231, 0.3695, 0.1824, 0.3302, 0.2231, 0.3695, 0.1626, 0.3739, 0.1626, 0.3739, 0.1258, 0.3201, 0.1824, 0.3302, 0.1258, 0.3201, 0.1626, 0.3739, 0.1396, 0.2896, 0.1396, 0.2896, 0.1042, 0.2416, 0.1258, 0.3201, 0.1042, 0.2416, 0.1396, 0.2896, 0.1171, 0.213, 0.1171, 0.213, 0.1097, 0.2202, 0.1042, 0.2416, 0.1171, 0.213, 0.1137, 0.2206, 0.1097, 0.2202, 0.1411, 0.2324, 0.1376, 0.2399, 0.1137, 0.2206, 0.1171, 0.213, 0.1223, 0.2275, 0.1257, 0.22, 0.1283, 0.2142, 0.1257, 0.22, 0.1411, 0.2324, 0.1171, 0.213, 0.1437, 0.2266, 0.1175, 0.2067, 0.1437, 0.2266, 0.1171, 0.213, 0.1175, 0.2067, 0.1171, 0.213, 0.1437, 0.2266, 0.1171, 0.213, 0.1186, 0.1879, 0.1707, 0.2211, 0.1707, 0.2211, 0.1396, 0.2896, 0.1171, 0.213, 0.1396, 0.2896, 0.1707, 0.2211, 0.1824, 0.3302, 0.1396, 0.2896, 0.1824, 0.3302, 0.1258, 0.3201, 0.1258, 0.3201, 0.09838, 0.2543, 0.1396, 0.2896, 0.09838, 0.2543, 0.1258, 0.3201, 0.1042, 0.2416, 0.1042, 0.2416, 0.09505, 0.2422, 0.09838, 0.2543, 0.09505, 0.2422, 0.1042, 0.2416, 0.1097, 0.2202, 0.1058, 0.226, 0.1097, 0.2202, 0.1137, 0.2206, 0.1058, 0.226, 0.1137, 0.2206, 0.1097, 0.2202, 0.1171, 0.213, 0.1097, 0.2202, 0.1137, 0.2206, 0.1171, 0.213, 0.1042, 0.2416, 0.1097, 0.2202, 0.1042, 0.2416, 0.1171, 0.213, 0.1396, 0.2896, 0.1042, 0.2416, 0.1396, 0.2896, 0.09838, 0.2543, 0.09838, 0.2543, 0.08855, 0.252, 0.1042, 0.2416, 0.08855, 0.252, 0.09838, 0.2543, 0.09505, 0.2422, 0.09505, 0.2422, 0.1042, 0.2416, 0.08855, 0.252, 0.09505, 0.2422, 0.1097, 0.2202, 0.1042, 0.2416, 0.1411, 0.2324, 0.1171, 0.213, 0.1137, 0.2206, 0.1376, 0.2399, 0.1411, 0.2324, 0.1437, 0.2266, 0.1171, 0.213, 0.4573, 0.6164, 0.4336, 0.6025, 0.4255, 0.6205, 0.4503, 0.6318, 0.4503, 0.6318, 0.4255, 0.6205, 0.4336, 0.6025, 0.4573, 0.6164, 0.1175, 0.2067, 0.1171, 0.213, 0.1186, 0.1879, 0.1186, 0.1879, 0.1171, 0.213, 0.08855, 0.252, 0.09505, 0.2422, 0.1097, 0.2202, 0.1058, 0.226, 0.1097, 0.2202, 0.09505, 0.2422])
me_mesh3_group3_group1_model.materials.append(mat_fish)
me_mesh3_group3_group1_model.use_remesh_preserve_volume = False
me_mesh3_group3_group1_model.use_remesh_preserve_attributes = False
me_mesh3_group3_group1_model.use_mirror_vertex_groups = False
me_mesh3_group3_group1_model.update()

# ---- objects
ob_point = bpy.data.objects.new('Point', light_point)
ob_sun_001 = bpy.data.objects.new('Sun.001', light_sun_001)
ob_sun = bpy.data.objects.new('Sun', light_sun)
ob_fin_002 = bpy.data.objects.new('fin.002', me_mesh5_group6_group1_model)
ob_fin_003 = bpy.data.objects.new('fin.003', me_mesh6_group7_group1_model)
ob_dorsal_fin = bpy.data.objects.new('dorsal fin', me_mesh4_group5_group1_model)
ob_fin_001 = bpy.data.objects.new('fin.001', me_mesh1_group2_group1_model)
ob_tail = bpy.data.objects.new('tail', me_mesh2_group4_group3_group1_model)
ob_fin = bpy.data.objects.new('fin', me_mesh7_group8_group1_model)
ob_body = bpy.data.objects.new('body', me_mesh3_group3_group1_model)

# ---- transforms, parenting, visibility, modifiers, constraints
ob_point.location = (-0.00551, -0.06437, 0.1041)
ob_point.rotation_euler = (0.0, 0.0, -1.612)
ob_point.scale = (0.1238, 0.1238, 0.1238)
ob_point.lineart.crease_threshold = 0.0
ob_sun_001.location = (-0.07367, -0.03733, -0.01461)
ob_sun_001.rotation_euler = (0.0, 0.0, -1.612)
ob_sun_001.scale = (0.1238, 0.1238, 0.1238)
ob_sun_001.lineart.crease_threshold = 0.0
ob_sun.location = (0.2731, 0.05015, 0.0867)
ob_sun.rotation_euler = (0.0, 0.0, -1.612)
ob_sun.scale = (0.1238, 0.1238, 0.1238)
ob_sun.lineart.crease_threshold = 0.0
ob_fin_002.location = (-0.06269, 0.1988, -0.03665)
ob_fin_002.lineart.crease_threshold = 0.0
ob_fin_003.location = (-0.06269, 0.1988, -0.03665)
ob_fin_003.lineart.crease_threshold = 0.0
ob_dorsal_fin.location = (-0.06269, 0.1988, -0.03665)
ob_dorsal_fin.lineart.crease_threshold = 0.0
ob_fin_001.location = (-0.06269, 0.1988, -0.03665)
ob_fin_001.lineart.crease_threshold = 0.0
ob_tail.location = (-0.05575, 0.1758, -0.02382)
ob_tail.lineart.crease_threshold = 0.0
ob_fin.location = (-0.06269, 0.1988, -0.03665)
ob_fin.lineart.crease_threshold = 0.0
ob_body.location = (-0.06269, 0.1988, -0.03665)
ob_body.lineart.crease_threshold = 0.0

# ---- collection membership
col_collection_1.objects.link(ob_point)
col_collection_1.objects.link(ob_sun_001)
col_collection_1.objects.link(ob_sun)
col_collection_1.objects.link(ob_fin_002)
col_collection_1.objects.link(ob_fin_003)
col_collection_1.objects.link(ob_dorsal_fin)
col_collection_1.objects.link(ob_fin_001)
col_collection_1.objects.link(ob_tail)
col_collection_1.objects.link(ob_fin)
col_collection_1.objects.link(ob_body)

# ---- scene / render settings (as saved in the file)
scene.frame_start = 1; scene.frame_end = 250; scene.frame_set(1)
scene.render.engine = 'BLENDER_EEVEE_NEXT'
scene.render.resolution_percentage = 50
scene.render.dither_intensity = 0.0
scene.cycles.use_denoising = False
scene.cycles.samples = 10
scene.cycles.sampling_pattern = 'TABULATED_SOBOL'
scene.cycles.light_sampling_threshold = 0.0
scene.cycles.use_adaptive_sampling = False
scene.cycles.use_light_tree = False
scene.cycles.blur_glossy = 0.0
scene.cycles.pixel_filter_type = 'GAUSSIAN'
scene.cycles.sample_clamp_indirect = 0.0
scene.view_settings.view_transform = 'Standard'
bpy.context.view_layer.update()

# ---- added for rendering (the .blend has no active camera): camera
cam_auto = bpy.data.cameras.new('AutoCamera')
cam_auto.lens = 50.0
cam_auto.sensor_width = 36.0
cam_auto.clip_end = 1000.0
ob_auto_camera = bpy.data.objects.new('AutoCamera', cam_auto)
scene.collection.objects.link(ob_auto_camera)
ob_auto_camera.location = (0.39166, -0.480892, 0.37556)
ob_auto_camera.rotation_euler = (1.09748, -7.21219e-08, 0.694738)
scene.camera = ob_auto_camera
bpy.context.view_layer.update()
